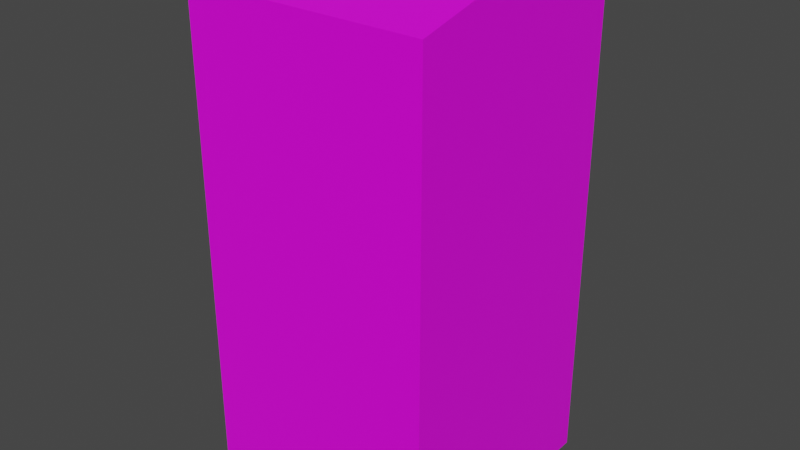 # Source: Dixie.blend  (saved by Blender 2.82.7; exported with 4.5.12 LTS)
import bpy
from mathutils import Matrix  # noqa: F401  (used for matrix-valued properties, if any)

bpy.ops.wm.read_factory_settings(use_empty=True)
scene = bpy.context.scene
scene.name = 'Scene'

# ---- collections
col_collection = bpy.data.collections.new('Collection'); scene.collection.children.link(col_collection)

# ---- images (referenced by path relative to the original .blend; pixels are not part of the script)
import os
ASSET_DIR = os.environ.get("B2B_ASSET_DIR", "")  # directory of the original .blend (textures are referenced by path, not embedded)
HERE = os.path.dirname(os.path.abspath(__file__))  # packed textures are extracted next to this script under _unpacked/

def load_image(name, relpath, width, height, colorspace="sRGB"):
    """Load a texture the original file referenced (path relative to the .blend, or extracted next to this script)."""
    p = next((c for c in (os.path.join(HERE, relpath), os.path.join(ASSET_DIR, relpath)) if relpath and os.path.exists(c)), "")
    if p:
        img = bpy.data.images.load(p, check_existing=True)
        img.name = name
    else:  # same state as the original file: an image datablock whose file is absent (Cycles renders it pink)
        img = bpy.data.images.new(name, width, height)
        img.source = "FILE"
        img.filepath = "//" + (relpath or name)
    img.colorspace_settings.name = colorspace
    return img
img_dixie_texture_png = load_image('dixie-texture.png', 'dixie-texture.png', 1024, 1024, 'sRGB')

# ---- materials (node trees are filled in below, after node groups)
mat_material = bpy.data.materials.new('Material')
mat_material.alpha_threshold = 0.0
mat_material.use_transparent_shadow = False
mat_material.line_color = (0.0, 0.0, 0.0, 1.0)

# ---- material node trees
mat_material.use_nodes = True; mat_material.node_tree.nodes.clear()
_N = mat_material.node_tree.nodes; _L = mat_material.node_tree.links
n0 = _N.new('ShaderNodeOutputMaterial'); n0.name = 'Material Output'; n0.location = (300, 300)
n1 = _N.new('ShaderNodeBsdfPrincipled'); n1.name = 'Principled BSDF'; n1.location = (10, 300)
n1.distribution = 'GGX'
n1.subsurface_method = 'BURLEY'
n1.inputs[2].default_value = 0.4
n1.inputs[3].default_value = 1.45
n1.inputs[27].default_value = (0.0, 0.0, 0.0, 1.0)
n1.inputs[28].default_value = 1.0
n2 = _N.new('ShaderNodeTexImage'); n2.name = 'Image Texture'; n2.location = (-280, 250)
n2.image = img_dixie_texture_png
_L.new(n1.outputs[0], n0.inputs[0])
_L.new(n2.outputs[0], n1.inputs[0])
n0.is_active_output = True

# ---- world
world_world = bpy.data.worlds.new('World'); scene.world = world_world
world_world.use_nodes = True; world_world.node_tree.nodes.clear()
_N = world_world.node_tree.nodes; _L = world_world.node_tree.links
n0 = _N.new('ShaderNodeOutputWorld'); n0.name = 'World Output'; n0.location = (300, 300)
n1 = _N.new('ShaderNodeBackground'); n1.name = 'Background'; n1.location = (10, 300)
n1.inputs[0].default_value = (0.05088, 0.05088, 0.05088, 1.0)
_L.new(n1.outputs[0], n0.inputs[0])
n0.is_active_output = True
world_world.color = (0.05088, 0.05088, 0.05088)
world_world.use_sun_shadow = False
world_world.sun_shadow_jitter_overblur = 0.0

# ---- meshes
me_cube = bpy.data.meshes.new('Cube')
me_cube.from_pydata([(1.0, 1.0, 1.0), (1.0, 1.0, -1.0), (1.0, -1.0, 1.0), (1.0, -1.0, -1.0), (-1.0, 1.0, 1.0), (-1.0, 1.0, -1.0), (-1.0, -1.0, 1.0), (-1.0, -1.0, -1.0), (1.0, 0.0, 1.123), (-1.0, 0.0, 1.123)], [], [(8, 9, 6, 2), (3, 2, 6, 7), (5, 1, 3, 7), (7, 6, 9, 4, 5), (5, 4, 0, 1), (0, 4, 9, 8), (1, 0, 8, 2, 3)])
_uv = me_cube.uv_layers.new(name='UVMap')
_uv.uv.foreach_set('vector', [0.3335, 0.6669, 0.6665, 0.6669, 0.6665, 0.8346, 0.3335, 0.8346, 0.354, 0.6665, 0.354, 0.3335, 0.6869, 0.3335, 0.6869, 0.6665, 0.0002157, 0.6669, 0.3331, 0.6669, 0.3331, 0.9998, 0.0002157, 0.9998, 0.3536, 0.6665, 0.02066, 0.6665, 0.0002157, 0.5, 0.02066, 0.3335, 0.3536, 0.3335, 0.6869, 0.0002158, 0.6869, 0.3331, 0.354, 0.3331, 0.354, 0.0002157, 0.6873, 0.3331, 0.6873, 0.0002157, 0.855, 0.0002157, 0.855, 0.3331, 0.3536, 0.3331, 0.02066, 0.3331, 0.0002157, 0.1667, 0.02066, 0.0002157, 0.3536, 0.0002158])
me_cube.materials.append(mat_material)
me_cube.use_remesh_preserve_volume = False
me_cube.use_remesh_preserve_attributes = False
me_cube.use_mirror_vertex_groups = False
me_cube.update()

# ---- objects
ob_cube = bpy.data.objects.new('Cube', me_cube)

# ---- transforms, parenting, visibility, modifiers, constraints
ob_cube.location = (0.0, 0.0, 0.0)
ob_cube.scale = (1.0, 1.0, 2.005)
ob_cube.lock_rotations_4d = False
ob_cube.empty_display_type = 'ARROWS'
ob_cube.lineart.crease_threshold = 0.0

# ---- collection membership
col_collection.objects.link(ob_cube)

# ---- scene / render settings (as saved in the file)
scene.frame_start = 1; scene.frame_end = 250; scene.frame_set(1)
scene.render.engine = 'BLENDER_EEVEE_NEXT'
scene.cycles.use_denoising = False
scene.cycles.samples = 128
scene.cycles.sampling_pattern = 'TABULATED_SOBOL'
scene.cycles.use_adaptive_sampling = False
scene.cycles.use_light_tree = False
scene.view_settings.view_transform = 'Filmic'
bpy.context.view_layer.update()

# ---- added for rendering (the .blend has no active camera and no usable light): camera, sun
cam_auto = bpy.data.cameras.new('AutoCamera')
cam_auto.lens = 50.0
cam_auto.sensor_width = 36.0
cam_auto.clip_end = 1000.0
ob_auto_camera = bpy.data.objects.new('AutoCamera', cam_auto)
scene.collection.objects.link(ob_auto_camera)
ob_auto_camera.location = (4.72871, -5.67445, 3.9061)
ob_auto_camera.rotation_euler = (1.09748, -7.21219e-08, 0.694738)
scene.camera = ob_auto_camera
light_auto_sun = bpy.data.lights.new('AutoSun', 'SUN')
light_auto_sun.energy = 3.0
light_auto_sun.angle = 0.0523599
ob_auto_sun = bpy.data.objects.new('AutoSun', light_auto_sun)
scene.collection.objects.link(ob_auto_sun)
ob_auto_sun.rotation_euler = (0.872665, 0.174533, 0.523599)
bpy.context.view_layer.update()
